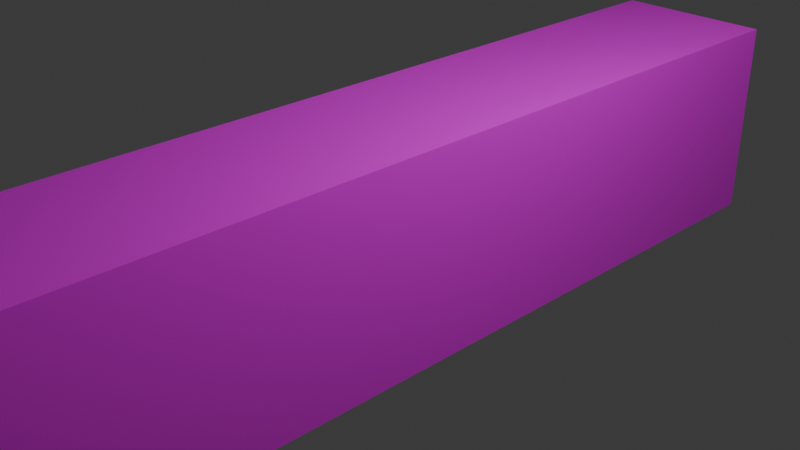 # Source: 002_MirrorDoor.blend  (saved by Blender 5.0.119; exported with 4.5.12 LTS)
import bpy
from mathutils import Matrix  # noqa: F401  (used for matrix-valued properties, if any)

bpy.ops.wm.read_factory_settings(use_empty=True)
scene = bpy.context.scene
scene.name = 'Scene'

# ---- collections
col_collection = bpy.data.collections.new('Collection'); scene.collection.children.link(col_collection)

# ---- images (referenced by path relative to the original .blend; pixels are not part of the script)
import os
ASSET_DIR = os.environ.get("B2B_ASSET_DIR", "")  # directory of the original .blend (textures are referenced by path, not embedded)
HERE = os.path.dirname(os.path.abspath(__file__))  # packed textures are extracted next to this script under _unpacked/

def load_image(name, relpath, width, height, colorspace="sRGB"):
    """Load a texture the original file referenced (path relative to the .blend, or extracted next to this script)."""
    p = next((c for c in (os.path.join(HERE, relpath), os.path.join(ASSET_DIR, relpath)) if relpath and os.path.exists(c)), "")
    if p:
        img = bpy.data.images.load(p, check_existing=True)
        img.name = name
    else:  # same state as the original file: an image datablock whose file is absent (Cycles renders it pink)
        img = bpy.data.images.new(name, width, height)
        img.source = "FILE"
        img.filepath = "//" + (relpath or name)
    img.colorspace_settings.name = colorspace
    return img
img_yellow_plaster_wall_texture_jpg = load_image('yellow-plaster-wall-texture.jpg', 'yellow-plaster-wall-texture.jpg', 1024, 1024, 'sRGB')
img_concretebunker0258_1_350_jpg = load_image('ConcreteBunker0258_1_350.jpg', 'ConcreteBunker0258_1_350.jpg', 1024, 1024, 'sRGB')
img_emergencyexit_png = load_image('emergencyexit.png', 'emergencyexit.png', 1024, 1024, 'sRGB')

# ---- materials (node trees are filled in below, after node groups)
mat_material = bpy.data.materials.new('Material')
mat_material.alpha_threshold = 0.0
mat_material.use_backface_culling_lightprobe_volume = False
mat_material.roughness = 0.5
mat_material.line_color = (0.0, 0.0, 0.0, 1.0)
mat_wallplaster = bpy.data.materials.new('wallplaster')
mat_wallplaster.alpha_threshold = 0.0
mat_wallplaster.use_backface_culling_lightprobe_volume = False
mat_wallplaster.roughness = 0.5
mat_wallplaster.line_color = (0.0, 0.0, 0.0, 1.0)
mat_concrete = bpy.data.materials.new('concrete')
mat_concrete.alpha_threshold = 0.0
mat_concrete.use_backface_culling_lightprobe_volume = False
mat_concrete.roughness = 0.5
mat_concrete.line_color = (0.0, 0.0, 0.0, 1.0)
mat_material_001 = bpy.data.materials.new('Material.001')
mat_material_002 = bpy.data.materials.new('Material.002')

# ---- material node trees
mat_material.use_nodes = True; mat_material.node_tree.nodes.clear()
_N = mat_material.node_tree.nodes; _L = mat_material.node_tree.links
n0 = _N.new('ShaderNodeOutputMaterial'); n0.name = 'Material Output'; n0.location = (463, 107)
n1 = _N.new('ShaderNodeBsdfPrincipled'); n1.name = 'Principled BSDF'; n1.location = (63, 107)
n2 = _N.new('ShaderNodeTexImage'); n2.name = 'Image Texture'; n2.location = (-301, 112)
n2.image = img_yellow_plaster_wall_texture_jpg
_L.new(n1.outputs[0], n0.inputs[0])
_L.new(n2.outputs[0], n1.inputs[0])
n0.is_active_output = True
mat_wallplaster.use_nodes = True; mat_wallplaster.node_tree.nodes.clear()
_N = mat_wallplaster.node_tree.nodes; _L = mat_wallplaster.node_tree.links
n0 = _N.new('ShaderNodeOutputMaterial'); n0.name = 'Material Output'; n0.location = (463, 107)
n1 = _N.new('ShaderNodeBsdfPrincipled'); n1.name = 'Principled BSDF'; n1.location = (63, 107)
n2 = _N.new('ShaderNodeTexImage'); n2.name = 'Image Texture'; n2.location = (-448, 132)
n2.image = img_yellow_plaster_wall_texture_jpg
_L.new(n1.outputs[0], n0.inputs[0])
_L.new(n2.outputs[0], n1.inputs[0])
n0.is_active_output = True
mat_concrete.use_nodes = True; mat_concrete.node_tree.nodes.clear()
_N = mat_concrete.node_tree.nodes; _L = mat_concrete.node_tree.links
n0 = _N.new('ShaderNodeOutputMaterial'); n0.name = 'Material Output'; n0.location = (420, 206)
n1 = _N.new('ShaderNodeBsdfPrincipled'); n1.name = 'Principled BSDF'; n1.location = (83, 217)
n2 = _N.new('ShaderNodeTexImage'); n2.name = 'Image Texture'; n2.location = (-318, 235)
n2.image = img_concretebunker0258_1_350_jpg
_L.new(n1.outputs[0], n0.inputs[0])
_L.new(n2.outputs[0], n1.inputs[0])
n0.is_active_output = True
mat_material_001.use_nodes = True; mat_material_001.node_tree.nodes.clear()
_N = mat_material_001.node_tree.nodes; _L = mat_material_001.node_tree.links
n0 = _N.new('ShaderNodeBsdfPrincipled'); n0.name = 'Principled BSDF'; n0.location = (-200, 100)
n1 = _N.new('ShaderNodeOutputMaterial'); n1.name = 'Material Output'; n1.location = (200, 100)
n2 = _N.new('ShaderNodeTexImage'); n2.name = 'Image Texture'; n2.location = (-529, 12)
n2.image = img_emergencyexit_png
_L.new(n0.outputs[0], n1.inputs[0])
_L.new(n2.outputs[0], n0.inputs[0])
n1.is_active_output = True
mat_material_002.use_nodes = True; mat_material_002.node_tree.nodes.clear()
_N = mat_material_002.node_tree.nodes; _L = mat_material_002.node_tree.links
n0 = _N.new('ShaderNodeBsdfPrincipled'); n0.name = 'Principled BSDF'; n0.location = (-200, 100)
n1 = _N.new('ShaderNodeOutputMaterial'); n1.name = 'Material Output'; n1.location = (200, 100)
n2 = _N.new('ShaderNodeTexImage'); n2.name = 'Image Texture'; n2.location = (-631, 154)
n2.image = img_emergencyexit_png
_L.new(n0.outputs[0], n1.inputs[0])
_L.new(n2.outputs[0], n0.inputs[0])
n1.is_active_output = True

# ---- world
world_world = bpy.data.worlds.new('World'); scene.world = world_world
world_world.use_nodes = True; world_world.node_tree.nodes.clear()
_N = world_world.node_tree.nodes; _L = world_world.node_tree.links
n0 = _N.new('ShaderNodeOutputWorld'); n0.name = 'World Output'; n0.location = (200, 100)
n1 = _N.new('ShaderNodeBackground'); n1.name = 'Background'; n1.location = (-200, 100)
n1.inputs[0].default_value = (0.05088, 0.05088, 0.05088, 1.0)
_L.new(n1.outputs[0], n0.inputs[0])
n0.is_active_output = True
world_world.color = (0.05088, 0.05088, 0.05088)
world_world.sun_shadow_jitter_overblur = 0.0

# ---- cameras
cam_camera = bpy.data.cameras.new('Camera')
cam_camera.clip_end = 100.0
cam_camera.ortho_scale = 7.314

# ---- lights
light_light = bpy.data.lights.new('Light', 'POINT')
light_light.energy = 1000.0
light_light.shadow_soft_size = 0.1

# ---- meshes
me_cube = bpy.data.meshes.new('Cube')
me_cube.from_pydata([], [], [])
_uv = me_cube.uv_layers.new(name='UVMap')
_uv.uv.foreach_set('vector', [])
me_cube.materials.append(mat_material)
me_cube.use_mirror_vertex_groups = False
me_cube.update()
me_cube_001 = bpy.data.meshes.new('Cube.001')
me_cube_001.from_pydata([(1.0, 1.0, 1.0), (1.0, 1.0, -1.0), (1.0, -1.0, 1.0), (1.0, -1.0, -1.0)], [], [(1, 0, 2, 3)])
_uv = me_cube_001.uv_layers.new(name='UVMap')
_uv.uv.foreach_set('vector', [0.002851, 0.9983, 0.002851, 0.002722, 1.009, 0.002722, 1.009, 0.9983])
me_cube_001.materials.append(mat_wallplaster)
me_cube_001.use_mirror_vertex_groups = False
me_cube_001.update()
me_cube_002 = bpy.data.meshes.new('Cube.002')
me_cube_002.from_pydata([(1.0, 1.0, 1.0), (1.0, -1.0, 1.0), (-1.0, 1.0, 1.0), (-1.0, -1.0, 1.0)], [], [(0, 2, 3, 1)])
_uv = me_cube_002.uv_layers.new(name='UVMap')
_uv.uv.foreach_set('vector', [0.9972, 0.001682, 0.9972, 1.011, 0.002792, 1.011, 0.002792, 0.001682])
me_cube_002.materials.append(mat_material)
me_cube_002.use_mirror_vertex_groups = False
me_cube_002.update()
me_cube_003 = bpy.data.meshes.new('Cube.003')
me_cube_003.from_pydata([(-1.0, 1.0, 1.0), (-1.0, 1.0, -1.0), (-1.0, -1.0, 1.0), (-1.0, -1.0, -1.0)], [], [(3, 2, 0, 1)])
_uv = me_cube_003.uv_layers.new(name='UVMap')
_uv.uv.foreach_set('vector', [0.001392, 0.9975, 0.001392, 0.0004918, 0.9966, 0.000492, 0.9966, 0.9975])
me_cube_003.materials.append(mat_wallplaster)
me_cube_003.use_mirror_vertex_groups = False
me_cube_003.update()
me_cube_004 = bpy.data.meshes.new('Cube.004')
me_cube_004.from_pydata([(1.0, 1.0, -1.0), (1.0, -1.0, -1.0), (-1.0, 1.0, -1.0), (-1.0, -1.0, -1.0)], [], [(2, 0, 1, 3)])
_uv = me_cube_004.uv_layers.new(name='UVMap')
_uv.uv.foreach_set('vector', [1.009, 0.01089, 1.009, 1.027, -0.00934, 1.027, -0.00934, 0.01089])
me_cube_004.materials.append(mat_concrete)
me_cube_004.use_mirror_vertex_groups = False
me_cube_004.update()
me_cube_005 = bpy.data.meshes.new('Cube.005')
me_cube_005.from_pydata([(1.0, 1.0, 1.0), (1.0, 1.0, -1.0), (-1.0, 1.0, 1.0), (-1.0, 1.0, -1.0)], [], [(3, 2, 0, 1)])
_uv = me_cube_005.uv_layers.new(name='UVMap')
_uv.uv.foreach_set('vector', [0.1474, 0.5385, 0.6075, 0.5385, 0.6075, 0.9985, 0.1474, 0.9985])
me_cube_005.materials.append(mat_material)
me_cube_005.use_mirror_vertex_groups = False
me_cube_005.update()
me_cube_006 = bpy.data.meshes.new('Cube.006')
me_cube_006.from_pydata([(1.054, -1.0, -1.0), (1.054, -1.0, 1.0), (1.054, 1.0, -1.0), (1.054, 1.0, 1.0), (0.0003329, 1.0, 1.0), (0.0003329, -1.0, 1.0), (0.8443, 1.0, 1.0), (0.8443, -1.0, -1.0), (0.8443, 1.0, -1.0), (0.8443, -1.0, 1.0), (1.054, 1.0, 0.8895), (1.054, -1.0, 0.8895), (0.0003329, -1.0, 0.8895), (0.0003329, 1.0, 0.8895), (0.8443, -1.0, 0.8895), (0.8443, 1.0, 0.8895)], [], [(15, 6, 3, 10), (10, 3, 1, 11), (8, 2, 0, 7), (6, 4, 5, 9), (14, 9, 5, 12), (11, 1, 9, 14), (3, 6, 9, 1), (13, 4, 6, 15), (0, 11, 14, 7), (2, 10, 11, 0), (8, 15, 10, 2), (13, 15, 14, 12), (8, 7, 14, 12, 13, 15)])
_uv = me_cube_006.uv_layers.new(name='UVMap')
_uv.uv.foreach_set('vector', [0.6112, 0.4805, 0.625, 0.4805, 0.625, 0.5, 0.6112, 0.5, 0.6112, 0.5, 0.625, 0.5, 0.625, 0.75, 0.6112, 0.75, 0.3555, 0.5, 0.375, 0.5, 0.375, 0.75, 0.3555, 0.75, 0.6445, 0.5, 0.75, 0.5, 0.75, 0.75, 0.6445, 0.75, 0.8915, 0.9509, 0.8915, 1.006, 0.4692, 1.006, 0.4692, 0.9509, 0.9966, 0.9509, 0.9966, 1.006, 0.8915, 1.006, 0.8915, 0.9509, 0.625, 0.5, 0.6445, 0.5, 0.6445, 0.75, 0.625, 0.75, 0.6112, 0.375, 0.625, 0.375, 0.625, 0.4805, 0.6112, 0.4805, 0.9966, 0.00549, 0.9966, 0.9509, 0.8915, 0.9509, 0.8915, 0.00549, 0.375, 0.5, 0.6112, 0.5, 0.6112, 0.75, 0.375, 0.75, 0.375, 0.4805, 0.6112, 0.4805, 0.6112, 0.5, 0.375, 0.5, 0.6112, 0.375, 0.6112, 0.4805, 0.6112, 0.7695, 0.6112, 0.875, 0.3555, 0.5, 0.3555, 0.75, 0.6112, 0.7695, 0.6112, 0.875, 0.6112, 0.375, 0.6112, 0.4805])
me_cube_006.materials.append(mat_material_001)
me_cube_006.update()
me_cube_007 = bpy.data.meshes.new('Cube.007')
me_cube_007.from_pydata([(0.0003329, -1.0, -1.0), (0.8443, -1.0, -1.0), (0.0003329, -1.0, 0.8895), (0.8443, -1.0, 0.8895)], [], [(1, 3, 2, 0)])
_uv = me_cube_007.uv_layers.new(name='UVMap')
_uv.uv.foreach_set('vector', [0.9025, 0.006271, 0.9066, 0.9537, 0.1026, 0.9537, 0.09849, 0.006271])
me_cube_007.materials.append(mat_material_002)
me_cube_007.update()

# ---- objects
ob_cube = bpy.data.objects.new('Cube', me_cube)
ob_light = bpy.data.objects.new('Light', light_light)
ob_camera = bpy.data.objects.new('Camera', cam_camera)
ob_cube_001 = bpy.data.objects.new('Cube.001', me_cube_001)
ob_cube_002 = bpy.data.objects.new('Cube.002', me_cube_002)
ob_cube_003 = bpy.data.objects.new('Cube.003', me_cube_003)
ob_cube_004 = bpy.data.objects.new('Cube.004', me_cube_004)
ob_cube_005 = bpy.data.objects.new('Cube.005', me_cube_005)
ob_cube_006 = bpy.data.objects.new('Cube.006', me_cube_006)
ob_cube_007 = bpy.data.objects.new('Cube.007', me_cube_007)

# ---- transforms, parenting, visibility, modifiers, constraints
ob_cube.location = (0.0, 0.0, 0.0)
ob_cube.scale = (0.9, 5.0, 1.15)
ob_cube.lock_rotations_4d = False
ob_cube.empty_display_type = 'ARROWS'
ob_cube.lineart.crease_threshold = 0.0
ob_light.location = (4.076, 1.005, 5.904)
ob_light.rotation_euler = (0.6503, 0.05522, 1.866)
ob_light.lock_rotations_4d = False
ob_light.empty_display_type = 'ARROWS'
ob_light.color = (0.0, 0.0, 0.0, 0.0)
ob_light.lineart.crease_threshold = 0.0
ob_camera.location = (7.359, -6.926, 4.958)
ob_camera.rotation_euler = (1.109, 0.0, 0.8149)
ob_camera.lock_rotations_4d = False
ob_camera.empty_display_type = 'ARROWS'
ob_camera.color = (0.0, 0.0, 0.0, 0.0)
ob_camera.display_type = 'WIRE'
ob_camera.lineart.crease_threshold = 0.0
ob_cube_001.location = (0.0, 0.0, 0.0)
ob_cube_001.scale = (0.9, 5.0, 1.15)
ob_cube_001.lock_rotations_4d = False
ob_cube_001.empty_display_type = 'ARROWS'
ob_cube_001.lineart.crease_threshold = 0.0
ob_cube_002.location = (0.0, 0.0, 0.0)
ob_cube_002.scale = (0.9, 5.0, 1.15)
ob_cube_002.lock_rotations_4d = False
ob_cube_002.empty_display_type = 'ARROWS'
ob_cube_002.lineart.crease_threshold = 0.0
ob_cube_003.location = (0.0, 0.0, 0.0)
ob_cube_003.scale = (0.9, 5.0, 1.15)
ob_cube_003.lock_rotations_4d = False
ob_cube_003.empty_display_type = 'ARROWS'
ob_cube_003.lineart.crease_threshold = 0.0
ob_cube_004.location = (0.0, 0.0, 0.0)
ob_cube_004.scale = (0.9, 5.0, 1.15)
ob_cube_004.lock_rotations_4d = False
ob_cube_004.empty_display_type = 'ARROWS'
ob_cube_004.lineart.crease_threshold = 0.0
ob_cube_005.location = (0.0, 0.0, 0.0)
ob_cube_005.scale = (0.9, 5.0, 1.15)
ob_cube_005.lock_rotations_4d = False
ob_cube_005.empty_display_type = 'ARROWS'
ob_cube_005.lineart.crease_threshold = 0.0
ob_cube_006.location = (0.0, 4.961, -0.148)
ob_cube_006.scale = (0.5147, 0.06847, 1.0)
_m = ob_cube_006.modifiers.new('Mirror', 'MIRROR')
ob_cube_007.location = (0.0, 5.001, -0.148)
ob_cube_007.scale = (0.5147, 0.06847, 1.0)
_m = ob_cube_007.modifiers.new('Mirror', 'MIRROR')

# ---- collection membership
col_collection.objects.link(ob_cube)
col_collection.objects.link(ob_light)
col_collection.objects.link(ob_camera)
col_collection.objects.link(ob_cube_001)
col_collection.objects.link(ob_cube_002)
col_collection.objects.link(ob_cube_003)
col_collection.objects.link(ob_cube_004)
col_collection.objects.link(ob_cube_005)
col_collection.objects.link(ob_cube_006)
col_collection.objects.link(ob_cube_007)

# ---- scene / render settings (as saved in the file)
scene.camera = ob_camera
scene.frame_start = 1; scene.frame_end = 250; scene.frame_set(1)
scene.render.engine = 'BLENDER_EEVEE_NEXT'
scene.render.bake_bias = 0.0
scene.render.bake_samples = 0
scene.cycles.sampling_pattern = 'TABULATED_SOBOL'
scene.eevee.use_volume_custom_range = False
bpy.context.view_layer.update()
